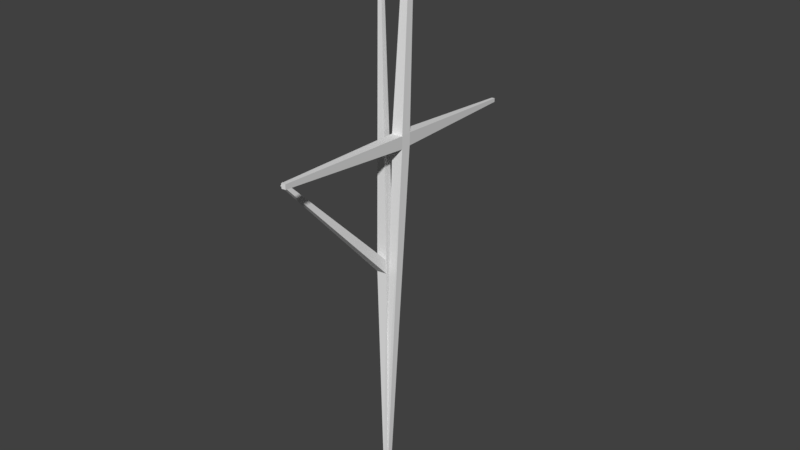 # Source: crosses.blend  (saved by Blender 2.77.0; exported with 4.5.12 LTS)
import bpy
from mathutils import Matrix  # noqa: F401  (used for matrix-valued properties, if any)

bpy.ops.wm.read_factory_settings(use_empty=True)
scene = bpy.context.scene
scene.name = 'Scene'

# ---- collections
col_collection_1 = bpy.data.collections.new('Collection 1'); scene.collection.children.link(col_collection_1)

# ---- world
world_world = bpy.data.worlds.new('World'); scene.world = world_world
world_world.color = (0.05088, 0.05088, 0.05088)
world_world.use_sun_shadow = False
world_world.sun_shadow_jitter_overblur = 0.0
world_world.cycles.sampling_method = 'MANUAL'

# ---- meshes
me_cube_003 = bpy.data.meshes.new('Cube.003')
me_cube_003.from_pydata([(-0.1047, -0.1047, -0.25), (-0.1047, 0.1047, -0.25), (0.1047, -0.1047, -0.25), (0.1047, 0.1047, -0.25), (-0.8398, -4.477, 14.69), (-0.8398, -4.579, 14.58), (-0.689, -4.565, 14.59), (-0.689, -4.468, 14.7), (-0.696, 0.3155, 9.13), (-0.2532, 0.3545, 9.144), (-0.2532, 0.7263, 9.385), (-0.696, 0.6961, 9.356)], [], [(11, 10, 3, 1), (10, 9, 2, 3), (9, 8, 0, 2), (0, 1, 3, 2), (4, 11, 8, 5), (6, 7, 4, 5), (11, 1, 0, 8), (4, 7, 10, 11), (7, 6, 9, 10), (6, 5, 8, 9)])
me_cube_003.use_remesh_preserve_volume = False
me_cube_003.use_remesh_preserve_attributes = False
me_cube_003.use_mirror_vertex_groups = False
me_cube_003.update()
me_cube_002 = bpy.data.meshes.new('Cube.002')
me_cube_002.from_pydata([(-0.1047, -0.1047, -0.25), (-0.1047, 0.1047, -0.25), (0.1047, -0.1047, -0.25), (0.1047, 0.1047, -0.25), (-0.8398, 0.7815, 20.79), (-0.8398, 0.6308, 20.79), (-0.689, 0.6489, 20.78), (-0.689, 0.7994, 20.79), (-0.696, 0.2812, 9.253), (-0.2532, 0.3224, 9.246), (-0.2532, 0.7647, 9.262), (-0.696, 0.7241, 9.253)], [], [(11, 10, 3, 1), (10, 9, 2, 3), (9, 8, 0, 2), (0, 1, 3, 2), (4, 11, 8, 5), (6, 7, 4, 5), (11, 1, 0, 8), (4, 7, 10, 11), (7, 6, 9, 10), (6, 5, 8, 9)])
me_cube_002.use_remesh_preserve_volume = False
me_cube_002.use_remesh_preserve_attributes = False
me_cube_002.use_mirror_vertex_groups = False
me_cube_002.update()
me_cube_001 = bpy.data.meshes.new('Cube.001')
me_cube_001.from_pydata([(-0.1047, -0.1047, -0.25), (-0.1047, 0.1047, -0.25), (0.1047, -0.1047, -0.25), (0.1047, 0.1047, -0.25), (-0.1171, 1.218, 22.56), (-0.1171, 1.453, 22.56), (0.1171, 1.484, 22.57), (0.1171, 1.25, 22.56), (-0.2182, 1.097, 14.51), (-0.2182, 0.6603, 14.51), (0.2182, 0.7127, 14.5), (0.2182, 1.149, 14.52), (-0.2223, 1.101, 15.04), (0.2223, 1.155, 15.05), (0.2223, 0.7105, 15.03), (-0.2223, 0.6562, 15.04), (-0.6736, 7.683, 14.32), (-0.5417, 7.699, 14.32), (-0.5429, 7.698, 14.16), (-0.6724, 7.682, 14.16), (0.698, -5.815, 15.55), (0.5317, -5.836, 15.55), (0.5332, -5.834, 15.35), (0.6965, -5.814, 15.35)], [], [(8, 11, 3, 1), (11, 10, 2, 3), (10, 9, 0, 2), (0, 1, 3, 2), (5, 6, 13, 12), (6, 7, 14, 13), (4, 7, 6, 5), (12, 8, 9, 15), (13, 14, 10, 11), (5, 12, 15, 4), (8, 1, 0, 9), (7, 4, 15, 14), (16, 17, 18, 19), (13, 17, 16, 12), (11, 18, 17, 13), (8, 19, 18, 11), (12, 16, 19, 8), (20, 21, 22, 23), (15, 21, 20, 14), (9, 22, 21, 15), (10, 23, 22, 9), (14, 20, 23, 10)])
me_cube_001.use_remesh_preserve_volume = False
me_cube_001.use_remesh_preserve_attributes = False
me_cube_001.use_mirror_vertex_groups = False
me_cube_001.update()

# ---- objects
ob_cross_3 = bpy.data.objects.new('cross_3', me_cube_003)
ob_cross_2 = bpy.data.objects.new('cross_2', me_cube_002)
ob_cross_1 = bpy.data.objects.new('cross_1', me_cube_001)

# ---- transforms, parenting, visibility, modifiers, constraints
ob_cross_3.location = (0.0, 0.0, 0.0)
ob_cross_3.lineart.crease_threshold = 0.0
ob_cross_2.location = (0.0, 0.0, 0.0)
ob_cross_2.lineart.crease_threshold = 0.0
ob_cross_1.location = (0.0, 0.0, 0.0)
ob_cross_1.lineart.crease_threshold = 0.0

# ---- collection membership
col_collection_1.objects.link(ob_cross_3)
col_collection_1.objects.link(ob_cross_2)
col_collection_1.objects.link(ob_cross_1)

# ---- scene / render settings (as saved in the file)
scene.frame_start = 1; scene.frame_end = 250; scene.frame_set(1)
scene.render.engine = 'BLENDER_EEVEE_NEXT'
scene.render.resolution_percentage = 50
scene.render.dither_intensity = 0.0
scene.cycles.use_denoising = False
scene.cycles.samples = 128
scene.cycles.sampling_pattern = 'TABULATED_SOBOL'
scene.cycles.light_sampling_threshold = 0.0
scene.cycles.use_adaptive_sampling = False
scene.cycles.use_light_tree = False
scene.cycles.blur_glossy = 0.0
scene.cycles.sample_clamp_indirect = 0.0
scene.view_settings.view_transform = 'Standard'
bpy.context.view_layer.update()

# ---- added for rendering (the .blend has no active camera and no usable light): camera, sun
cam_auto = bpy.data.cameras.new('AutoCamera')
cam_auto.lens = 50.0
cam_auto.sensor_width = 36.0
cam_auto.clip_end = 1000.0
ob_auto_camera = bpy.data.objects.new('AutoCamera', cam_auto)
scene.collection.objects.link(ob_auto_camera)
ob_auto_camera.location = (24.5198, -28.577, 30.8334)
ob_auto_camera.rotation_euler = (1.09748, -7.21219e-08, 0.694738)
scene.camera = ob_auto_camera
light_auto_sun = bpy.data.lights.new('AutoSun', 'SUN')
light_auto_sun.energy = 3.0
light_auto_sun.angle = 0.0523599
ob_auto_sun = bpy.data.objects.new('AutoSun', light_auto_sun)
scene.collection.objects.link(ob_auto_sun)
ob_auto_sun.rotation_euler = (0.872665, 0.174533, 0.523599)
bpy.context.view_layer.update()
